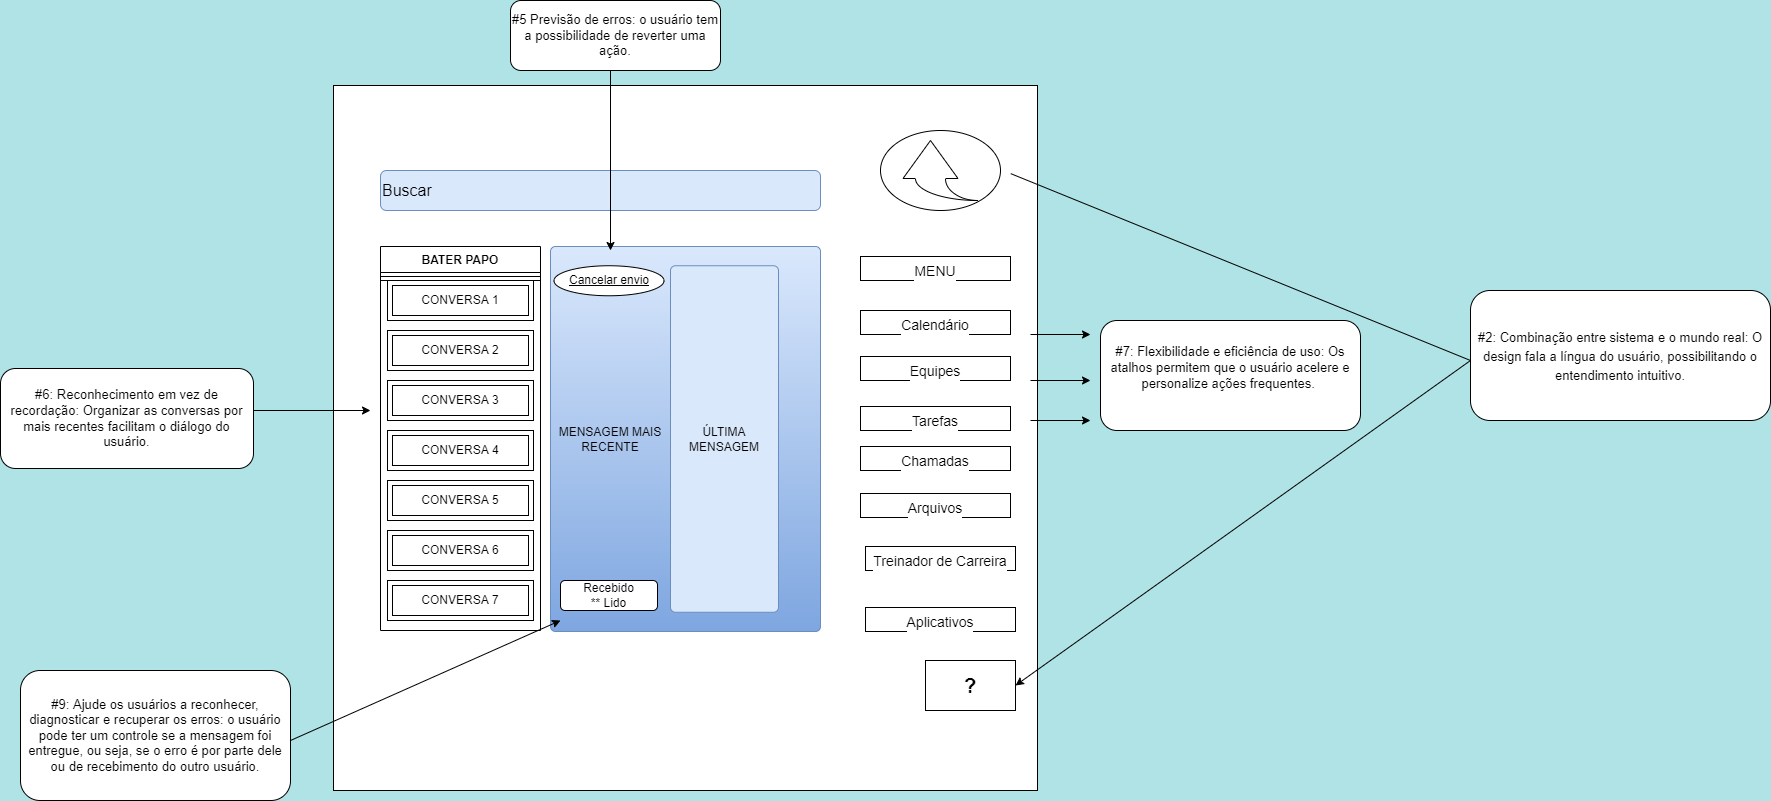

The diagram above was exported from draw.io. Its source (the exported page's mxGraphModel, read from the mxfile embedded in the PNG):
<mxGraphModel dx="3043" dy="964" grid="1" gridSize="10" guides="1" tooltips="1" connect="1" arrows="1" fold="1" page="1" pageScale="1" pageWidth="827" pageHeight="1169" background="#B0E3E6" math="0" shadow="0">
  <root>
    <mxCell id="cE9x-FWKdlwakEmmxSu3-0" />
    <mxCell id="cE9x-FWKdlwakEmmxSu3-1" parent="cE9x-FWKdlwakEmmxSu3-0" />
    <mxCell id="_Lu5W4_gVNEPfAt46noQ-1" value="" style="rounded=0;whiteSpace=wrap;html=1;" parent="cE9x-FWKdlwakEmmxSu3-1" vertex="1">
      <mxGeometry x="-27" y="165" width="704" height="705" as="geometry" />
    </mxCell>
    <mxCell id="_Lu5W4_gVNEPfAt46noQ-2" value="&lt;font style=&quot;font-size: 16px&quot;&gt;Buscar&lt;/font&gt;" style="rounded=1;whiteSpace=wrap;html=1;fillColor=#dae8fc;align=left;strokeColor=#6c8ebf;" parent="cE9x-FWKdlwakEmmxSu3-1" vertex="1">
      <mxGeometry x="20" y="250" width="440" height="40" as="geometry" />
    </mxCell>
    <mxCell id="lkyU6-2_wuk-xgJ91Io2-2" value="" style="rounded=0;whiteSpace=wrap;html=1;rotation=-90;" parent="cE9x-FWKdlwakEmmxSu3-1" vertex="1">
      <mxGeometry x="-90" y="440" width="380" height="160" as="geometry" />
    </mxCell>
    <mxCell id="lkyU6-2_wuk-xgJ91Io2-3" value="BATER PAPO" style="swimlane;fontStyle=1;align=center;verticalAlign=top;childLayout=stackLayout;horizontal=1;startSize=26;horizontalStack=0;resizeParent=1;resizeParentMax=0;resizeLast=0;collapsible=1;marginBottom=0;" parent="cE9x-FWKdlwakEmmxSu3-1" vertex="1">
      <mxGeometry x="20" y="326" width="160" height="34" as="geometry" />
    </mxCell>
    <mxCell id="lkyU6-2_wuk-xgJ91Io2-5" value="" style="line;strokeWidth=1;fillColor=none;align=left;verticalAlign=middle;spacingTop=-1;spacingLeft=3;spacingRight=3;rotatable=0;labelPosition=right;points=[];portConstraint=eastwest;" parent="lkyU6-2_wuk-xgJ91Io2-3" vertex="1">
      <mxGeometry y="26" width="160" height="8" as="geometry" />
    </mxCell>
    <mxCell id="lkyU6-2_wuk-xgJ91Io2-24" value="CONVERSA 1" style="shape=ext;margin=3;double=1;whiteSpace=wrap;html=1;align=center;" parent="cE9x-FWKdlwakEmmxSu3-1" vertex="1">
      <mxGeometry x="27" y="360" width="146" height="40" as="geometry" />
    </mxCell>
    <mxCell id="lkyU6-2_wuk-xgJ91Io2-25" value="CONVERSA 2" style="shape=ext;margin=3;double=1;whiteSpace=wrap;html=1;align=center;" parent="cE9x-FWKdlwakEmmxSu3-1" vertex="1">
      <mxGeometry x="27" y="410" width="146" height="40" as="geometry" />
    </mxCell>
    <mxCell id="lkyU6-2_wuk-xgJ91Io2-26" value="CONVERSA 3" style="shape=ext;margin=3;double=1;whiteSpace=wrap;html=1;align=center;" parent="cE9x-FWKdlwakEmmxSu3-1" vertex="1">
      <mxGeometry x="27" y="460" width="146" height="40" as="geometry" />
    </mxCell>
    <mxCell id="lkyU6-2_wuk-xgJ91Io2-27" value="CONVERSA 4" style="shape=ext;margin=3;double=1;whiteSpace=wrap;html=1;align=center;" parent="cE9x-FWKdlwakEmmxSu3-1" vertex="1">
      <mxGeometry x="27" y="510" width="146" height="40" as="geometry" />
    </mxCell>
    <mxCell id="lkyU6-2_wuk-xgJ91Io2-28" value="CONVERSA 5" style="shape=ext;margin=3;double=1;whiteSpace=wrap;html=1;align=center;" parent="cE9x-FWKdlwakEmmxSu3-1" vertex="1">
      <mxGeometry x="27" y="560" width="146" height="40" as="geometry" />
    </mxCell>
    <mxCell id="lkyU6-2_wuk-xgJ91Io2-29" value="CONVERSA 6" style="shape=ext;margin=3;double=1;whiteSpace=wrap;html=1;align=center;" parent="cE9x-FWKdlwakEmmxSu3-1" vertex="1">
      <mxGeometry x="27" y="610" width="146" height="40" as="geometry" />
    </mxCell>
    <mxCell id="lkyU6-2_wuk-xgJ91Io2-30" value="CONVERSA 7" style="shape=ext;margin=3;double=1;whiteSpace=wrap;html=1;align=center;" parent="cE9x-FWKdlwakEmmxSu3-1" vertex="1">
      <mxGeometry x="27" y="660" width="146" height="40" as="geometry" />
    </mxCell>
    <mxCell id="lkyU6-2_wuk-xgJ91Io2-31" value="" style="rounded=1;absoluteArcSize=1;html=1;arcSize=10;fillColor=#dae8fc;strokeColor=#6c8ebf;gradientColor=#7ea6e0;" parent="cE9x-FWKdlwakEmmxSu3-1" vertex="1">
      <mxGeometry x="190" y="326" width="270" height="385" as="geometry" />
    </mxCell>
    <mxCell id="lkyU6-2_wuk-xgJ91Io2-32" value="MENSAGEM MAIS RECENTE" style="html=1;shape=mxgraph.er.anchor;whiteSpace=wrap;" parent="lkyU6-2_wuk-xgJ91Io2-31" vertex="1">
      <mxGeometry width="120" height="385" as="geometry" />
    </mxCell>
    <mxCell id="lkyU6-2_wuk-xgJ91Io2-33" value="ÚLTIMA MENSAGEM" style="rounded=1;absoluteArcSize=1;html=1;arcSize=10;whiteSpace=wrap;points=[];strokeColor=inherit;fillColor=inherit;" parent="lkyU6-2_wuk-xgJ91Io2-31" vertex="1">
      <mxGeometry x="120" y="19.25" width="108" height="346.5" as="geometry" />
    </mxCell>
    <mxCell id="lkyU6-2_wuk-xgJ91Io2-42" value="&lt;div&gt;Recebido &lt;/div&gt;&lt;div&gt;** Lido&lt;/div&gt;" style="rounded=1;whiteSpace=wrap;html=1;labelBackgroundColor=#FFFFFF;fontSize=12;" parent="lkyU6-2_wuk-xgJ91Io2-31" vertex="1">
      <mxGeometry x="10" y="334" width="97" height="30" as="geometry" />
    </mxCell>
    <mxCell id="lkyU6-2_wuk-xgJ91Io2-48" value="Cancelar envio" style="ellipse;whiteSpace=wrap;html=1;align=center;fontStyle=4;labelBackgroundColor=#FFFFFF;fontSize=12;" parent="lkyU6-2_wuk-xgJ91Io2-31" vertex="1">
      <mxGeometry x="3.5" y="19.25" width="110" height="30" as="geometry" />
    </mxCell>
    <mxCell id="lkyU6-2_wuk-xgJ91Io2-43" value="" style="endArrow=classic;html=1;rounded=0;fontSize=12;" parent="cE9x-FWKdlwakEmmxSu3-1" edge="1">
      <mxGeometry width="50" height="50" relative="1" as="geometry">
        <mxPoint x="-70" y="820" as="sourcePoint" />
        <mxPoint x="200" y="700" as="targetPoint" />
      </mxGeometry>
    </mxCell>
    <mxCell id="lkyU6-2_wuk-xgJ91Io2-44" value="" style="endArrow=classic;html=1;rounded=0;fontSize=12;" parent="cE9x-FWKdlwakEmmxSu3-1" edge="1">
      <mxGeometry width="50" height="50" relative="1" as="geometry">
        <mxPoint x="-110" y="490" as="sourcePoint" />
        <mxPoint x="10" y="490" as="targetPoint" />
      </mxGeometry>
    </mxCell>
    <mxCell id="lkyU6-2_wuk-xgJ91Io2-45" value="&lt;font style=&quot;font-size: 13px&quot;&gt;#9: Ajude os usuários a reconhecer, diagnosticar e recuperar os erros: o usuário pode ter um controle se a mensagem foi entregue, ou seja, se o erro é por parte dele ou de recebimento do outro usuário.&lt;/font&gt;" style="rounded=1;whiteSpace=wrap;html=1;labelBackgroundColor=#FFFFFF;fontSize=12;" parent="cE9x-FWKdlwakEmmxSu3-1" vertex="1">
      <mxGeometry x="-340" y="750" width="270" height="130" as="geometry" />
    </mxCell>
    <mxCell id="lkyU6-2_wuk-xgJ91Io2-46" value="&lt;font style=&quot;font-size: 13px&quot;&gt;#6: Reconhecimento em vez de recordação: Organizar as conversas por mais recentes facilitam o diálogo do usuário.&lt;/font&gt;" style="rounded=1;whiteSpace=wrap;html=1;labelBackgroundColor=#FFFFFF;fontSize=12;" parent="cE9x-FWKdlwakEmmxSu3-1" vertex="1">
      <mxGeometry x="-360" y="448" width="253" height="100" as="geometry" />
    </mxCell>
    <mxCell id="lkyU6-2_wuk-xgJ91Io2-50" value="" style="endArrow=classic;html=1;rounded=0;fontSize=12;" parent="cE9x-FWKdlwakEmmxSu3-1" edge="1">
      <mxGeometry width="50" height="50" relative="1" as="geometry">
        <mxPoint x="250" y="150" as="sourcePoint" />
        <mxPoint x="250" y="330" as="targetPoint" />
      </mxGeometry>
    </mxCell>
    <mxCell id="lkyU6-2_wuk-xgJ91Io2-51" value="&lt;font style=&quot;font-size: 13px&quot;&gt;#5 Previsão de erros: o usuário tem a possibilidade de reverter uma ação.&lt;/font&gt;" style="rounded=1;whiteSpace=wrap;html=1;labelBackgroundColor=#FFFFFF;fontSize=12;" parent="cE9x-FWKdlwakEmmxSu3-1" vertex="1">
      <mxGeometry x="150" y="80" width="210" height="70" as="geometry" />
    </mxCell>
    <mxCell id="lkyU6-2_wuk-xgJ91Io2-52" value="&lt;font style=&quot;font-size: 20px&quot;&gt;&lt;b&gt;?&lt;/b&gt;&lt;/font&gt;" style="whiteSpace=wrap;html=1;align=center;labelBackgroundColor=#FFFFFF;fontSize=12;" parent="cE9x-FWKdlwakEmmxSu3-1" vertex="1">
      <mxGeometry x="565" y="740" width="90" height="50" as="geometry" />
    </mxCell>
    <mxCell id="lkyU6-2_wuk-xgJ91Io2-60" value="&lt;font style=&quot;font-size: 14px&quot;&gt;MENU&lt;/font&gt;" style="rounded=0;whiteSpace=wrap;html=1;labelBackgroundColor=#FFFFFF;fontSize=20;" parent="cE9x-FWKdlwakEmmxSu3-1" vertex="1">
      <mxGeometry x="500" y="336" width="150" height="24" as="geometry" />
    </mxCell>
    <mxCell id="lkyU6-2_wuk-xgJ91Io2-61" value="" style="ellipse;whiteSpace=wrap;html=1;labelBackgroundColor=#FFFFFF;fontSize=20;" parent="cE9x-FWKdlwakEmmxSu3-1" vertex="1">
      <mxGeometry x="520" y="210" width="120" height="80" as="geometry" />
    </mxCell>
    <mxCell id="lkyU6-2_wuk-xgJ91Io2-62" value="" style="html=1;shadow=0;dashed=0;align=center;verticalAlign=middle;shape=mxgraph.arrows2.jumpInArrow;dy=15;dx=38;arrowHead=55;labelBackgroundColor=#FFFFFF;fontSize=20;rotation=-90;" parent="cE9x-FWKdlwakEmmxSu3-1" vertex="1">
      <mxGeometry x="550" y="212.5" width="60" height="75" as="geometry" />
    </mxCell>
    <mxCell id="lkyU6-2_wuk-xgJ91Io2-65" value="&lt;font style=&quot;font-size: 14px&quot;&gt;Calendário&lt;/font&gt;" style="rounded=0;whiteSpace=wrap;html=1;labelBackgroundColor=#FFFFFF;fontSize=20;" parent="cE9x-FWKdlwakEmmxSu3-1" vertex="1">
      <mxGeometry x="500" y="390" width="150" height="24" as="geometry" />
    </mxCell>
    <mxCell id="lkyU6-2_wuk-xgJ91Io2-66" value="&lt;span&gt;&lt;font style=&quot;font-size: 14px&quot;&gt;Equipes&lt;/font&gt;&lt;/span&gt;" style="rounded=0;whiteSpace=wrap;html=1;labelBackgroundColor=#FFFFFF;fontSize=20;" parent="cE9x-FWKdlwakEmmxSu3-1" vertex="1">
      <mxGeometry x="500" y="436" width="150" height="24" as="geometry" />
    </mxCell>
    <mxCell id="lkyU6-2_wuk-xgJ91Io2-67" value="&lt;span&gt;&lt;font style=&quot;font-size: 14px&quot;&gt;Tarefas&lt;/font&gt;&lt;/span&gt;" style="rounded=0;whiteSpace=wrap;html=1;labelBackgroundColor=#FFFFFF;fontSize=20;" parent="cE9x-FWKdlwakEmmxSu3-1" vertex="1">
      <mxGeometry x="500" y="486" width="150" height="24" as="geometry" />
    </mxCell>
    <mxCell id="lkyU6-2_wuk-xgJ91Io2-68" value="&lt;span&gt;&lt;font style=&quot;font-size: 14px&quot;&gt;Chamadas&lt;/font&gt;&lt;/span&gt;" style="rounded=0;whiteSpace=wrap;html=1;labelBackgroundColor=#FFFFFF;fontSize=20;" parent="cE9x-FWKdlwakEmmxSu3-1" vertex="1">
      <mxGeometry x="500" y="526" width="150" height="24" as="geometry" />
    </mxCell>
    <mxCell id="lkyU6-2_wuk-xgJ91Io2-69" value="&lt;span&gt;&lt;font style=&quot;font-size: 14px&quot;&gt;Arquivos&lt;/font&gt;&lt;/span&gt;" style="rounded=0;whiteSpace=wrap;html=1;labelBackgroundColor=#FFFFFF;fontSize=20;" parent="cE9x-FWKdlwakEmmxSu3-1" vertex="1">
      <mxGeometry x="500" y="573" width="150" height="24" as="geometry" />
    </mxCell>
    <mxCell id="lkyU6-2_wuk-xgJ91Io2-70" value="&lt;font style=&quot;font-size: 14px&quot;&gt;Treinador de Carreira&lt;/font&gt;" style="rounded=0;whiteSpace=wrap;html=1;labelBackgroundColor=#FFFFFF;fontSize=20;" parent="cE9x-FWKdlwakEmmxSu3-1" vertex="1">
      <mxGeometry x="505" y="626" width="150" height="24" as="geometry" />
    </mxCell>
    <mxCell id="lkyU6-2_wuk-xgJ91Io2-71" value="&lt;span&gt;&lt;font style=&quot;font-size: 14px&quot;&gt;Aplicativos&lt;/font&gt;&lt;/span&gt;" style="rounded=0;whiteSpace=wrap;html=1;labelBackgroundColor=#FFFFFF;fontSize=20;" parent="cE9x-FWKdlwakEmmxSu3-1" vertex="1">
      <mxGeometry x="505" y="687" width="150" height="24" as="geometry" />
    </mxCell>
    <mxCell id="lkyU6-2_wuk-xgJ91Io2-73" value="" style="endArrow=classic;html=1;rounded=0;fontSize=16;exitX=0.962;exitY=0.125;exitDx=0;exitDy=0;exitPerimeter=0;entryX=1;entryY=0.5;entryDx=0;entryDy=0;" parent="cE9x-FWKdlwakEmmxSu3-1" source="_Lu5W4_gVNEPfAt46noQ-1" target="lkyU6-2_wuk-xgJ91Io2-52" edge="1">
      <mxGeometry width="50" height="50" relative="1" as="geometry">
        <mxPoint x="867" y="708" as="sourcePoint" />
        <mxPoint x="700" y="790" as="targetPoint" />
        <Array as="points">
          <mxPoint x="1110" y="440" />
        </Array>
      </mxGeometry>
    </mxCell>
    <mxCell id="lkyU6-2_wuk-xgJ91Io2-74" value="&lt;font style=&quot;font-size: 13px&quot;&gt;#2: Combinação entre sistema e o mundo real: O design fala a língua do usuário, possibilitando o entendimento intuitivo.&lt;/font&gt;" style="rounded=1;whiteSpace=wrap;html=1;labelBackgroundColor=#FFFFFF;fontSize=16;" parent="cE9x-FWKdlwakEmmxSu3-1" vertex="1">
      <mxGeometry x="1110" y="370" width="300" height="130" as="geometry" />
    </mxCell>
    <mxCell id="ErU8JQTTqasA0FoKG8nz-3" value="" style="endArrow=classic;html=1;rounded=0;fontSize=14;" edge="1" parent="cE9x-FWKdlwakEmmxSu3-1">
      <mxGeometry width="50" height="50" relative="1" as="geometry">
        <mxPoint x="670" y="414" as="sourcePoint" />
        <mxPoint x="730" y="414" as="targetPoint" />
      </mxGeometry>
    </mxCell>
    <mxCell id="ErU8JQTTqasA0FoKG8nz-6" value="" style="endArrow=classic;html=1;rounded=0;fontSize=14;" edge="1" parent="cE9x-FWKdlwakEmmxSu3-1">
      <mxGeometry width="50" height="50" relative="1" as="geometry">
        <mxPoint x="670" y="460" as="sourcePoint" />
        <mxPoint x="730" y="460" as="targetPoint" />
      </mxGeometry>
    </mxCell>
    <mxCell id="ErU8JQTTqasA0FoKG8nz-7" value="" style="endArrow=classic;html=1;rounded=0;fontSize=14;" edge="1" parent="cE9x-FWKdlwakEmmxSu3-1">
      <mxGeometry width="50" height="50" relative="1" as="geometry">
        <mxPoint x="670" y="500" as="sourcePoint" />
        <mxPoint x="730" y="500" as="targetPoint" />
      </mxGeometry>
    </mxCell>
    <mxCell id="ErU8JQTTqasA0FoKG8nz-8" value="&lt;div style=&quot;font-size: 13px&quot;&gt;&lt;font style=&quot;font-size: 13px&quot;&gt;#7: Flexibilidade e eficiência de uso: Os atalhos permitem que o usuário acelere e personalize ações frequentes.&amp;nbsp;&lt;/font&gt;&lt;/div&gt;&lt;div style=&quot;font-size: 13px&quot;&gt;&lt;br&gt;&lt;/div&gt;" style="rounded=1;whiteSpace=wrap;html=1;fontSize=15;" vertex="1" parent="cE9x-FWKdlwakEmmxSu3-1">
      <mxGeometry x="740" y="400" width="260" height="110" as="geometry" />
    </mxCell>
  </root>
</mxGraphModel>